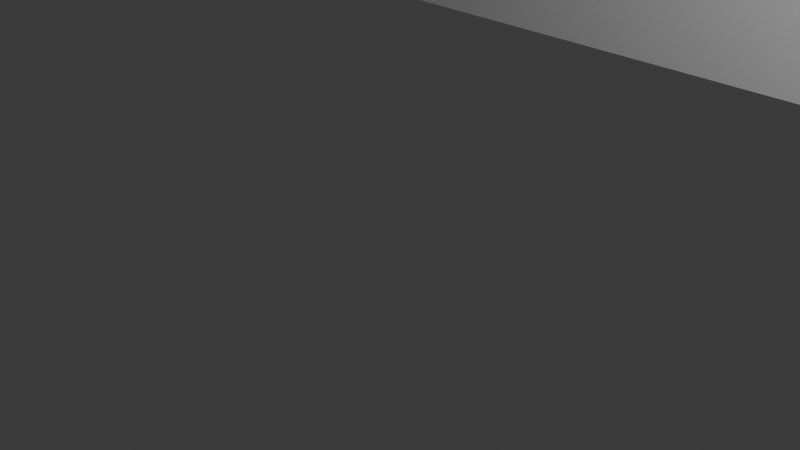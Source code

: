 # Source: Desk1.blend  (saved by Blender 5.0.119; exported with 4.5.12 LTS)
import bpy
from mathutils import Matrix  # noqa: F401  (used for matrix-valued properties, if any)

bpy.ops.wm.read_factory_settings(use_empty=True)
scene = bpy.context.scene
scene.name = 'Scene'

# ---- collections
col_collection = bpy.data.collections.new('Collection'); scene.collection.children.link(col_collection)

# ---- materials (node trees are filled in below, after node groups)
mat_material = bpy.data.materials.new('Material')
mat_material.alpha_threshold = 0.0
mat_material.use_backface_culling_lightprobe_volume = False
mat_material.roughness = 0.5
mat_material.line_color = (0.0, 0.0, 0.0, 1.0)

# ---- material node trees
mat_material.use_nodes = True; mat_material.node_tree.nodes.clear()
_N = mat_material.node_tree.nodes; _L = mat_material.node_tree.links
n0 = _N.new('ShaderNodeOutputMaterial'); n0.name = 'Material Output'; n0.location = (200, 100)
n1 = _N.new('ShaderNodeBsdfPrincipled'); n1.name = 'Principled BSDF'; n1.location = (-200, 100)
_L.new(n1.outputs[0], n0.inputs[0])
n0.is_active_output = True

# ---- world
world_world = bpy.data.worlds.new('World'); scene.world = world_world
world_world.use_nodes = True; world_world.node_tree.nodes.clear()
_N = world_world.node_tree.nodes; _L = world_world.node_tree.links
n0 = _N.new('ShaderNodeOutputWorld'); n0.name = 'World Output'; n0.location = (200, 100)
n1 = _N.new('ShaderNodeBackground'); n1.name = 'Background'; n1.location = (-200, 100)
n1.inputs[0].default_value = (0.05088, 0.05088, 0.05088, 1.0)
_L.new(n1.outputs[0], n0.inputs[0])
n0.is_active_output = True
world_world.color = (0.05088, 0.05088, 0.05088)
world_world.sun_shadow_jitter_overblur = 0.0

# ---- cameras
cam_camera = bpy.data.cameras.new('Camera')
cam_camera.clip_end = 100.0
cam_camera.ortho_scale = 7.314

# ---- lights
light_light = bpy.data.lights.new('Light', 'POINT')
light_light.energy = 1000.0
light_light.shadow_soft_size = 0.1

# ---- meshes
me_cube = bpy.data.meshes.new('Cube')
me_cube.from_pydata([(1.0, 1.0, -1.0), (1.0, -1.0, -1.0), (-1.0, 1.0, -1.0), (-1.0, -1.0, -1.0), (-1.0, -1.0, 0.9333), (-1.0, 1.0, 0.9333), (1.0, 1.0, 0.9333), (1.0, -1.0, 0.9333), (1.0, 1.0, 0.9333), (1.0, -1.0, 0.9333), (-1.0, 1.0, 0.9333), (-1.0, -1.0, 0.9333), (-1.0, -1.0, 0.9333), (1.0, -1.0, 0.9333), (1.05, 1.025, 0.9333), (1.05, 1.025, 1.0), (-1.05, 1.025, 1.0), (-1.05, -1.025, 1.0), (1.05, -1.025, 1.0), (1.05, -1.025, 0.9333), (-1.05, -1.025, 0.9333), (-1.05, 1.025, 0.9333), (-0.95, -0.9545, 0.9333), (-0.95, -0.9545, -1.0), (-0.95, 0.9545, 0.9333), (-0.95, 0.9545, -1.0), (1.0, 0.9545, 0.9333), (1.0, -0.9545, 0.9333), (1.0, -0.9545, -1.0), (1.0, 0.9545, -1.0), (-0.95, 0.3182, 0.9333), (-0.95, 0.3182, -1.0), (-0.95, 0.2727, -1.0), (-0.95, 0.2727, 0.9333), (1.0, 0.2727, -1.0), (1.0, 0.3182, -1.0), (1.0, 0.3182, 0.9333), (1.0, 0.2727, 0.9333), (-0.95, 0.9545, 7.451e-09), (1.0, 0.9545, 7.451e-09), (-0.95, 0.9545, 0.4667), (1.0, 0.9545, 0.4667), (1.0, 0.9545, -0.8), (-0.95, 0.9545, -0.8), (1.0, 0.9545, -0.8667), (-0.95, 0.9545, -0.8667), (1.0, 0.9545, -0.8667), (-0.95, 0.9545, -0.8667), (1.0, 0.9545, -0.8667), (-0.95, 0.9545, -0.8667), (1.0, 0.9545, -0.8667), (-0.95, 0.9545, -0.8667), (1.0, 0.9545, -0.8667), (-0.95, 0.9545, -0.8667), (1.0, 0.9545, -0.06667), (-0.95, 0.9545, -0.06667), (1.0, 0.9545, -0.8667), (1.0, 0.9545, -0.8), (-0.95, 0.9545, -0.8667), (-0.95, 0.9545, -0.8), (1.0, 0.3182, -0.8667), (1.0, 0.3182, -0.8), (-0.95, 0.3182, -0.8667), (-0.95, 0.3182, -0.8), (1.0, 0.3182, 7.451e-09), (-0.95, 0.3182, 7.451e-09), (1.0, 0.3182, -0.06667), (-0.95, 0.3182, -0.06667)], [], [(9, 7, 4, 11), (11, 4, 5, 10), (8, 6, 7, 9, 27, 26), (10, 5, 6, 8), (19, 20, 21, 14), (2, 10, 8, 0), (0, 8, 26, 41, 39, 54, 52, 50, 48, 46, 44, 42, 29), (3, 11, 10, 2), (1, 9, 11, 3), (7, 4, 12, 13), (17, 18, 15, 16), (19, 14, 15, 18), (20, 19, 18, 17), (14, 21, 16, 15), (21, 20, 17, 16), (28, 27, 9, 1), (25, 43, 45, 47, 49, 51, 53, 55, 38, 40, 24, 30, 31), (22, 33, 30, 24, 26, 27), (23, 22, 27, 28), (40, 38, 39, 41), (0, 29, 25, 2), (28, 1, 3, 23), (25, 31, 32, 23, 3, 2), (31, 30, 36, 35), (32, 33, 22, 23), (35, 36, 37, 34), (33, 32, 34, 37), (32, 31, 35, 34), (30, 33, 37, 36), (42, 43, 25, 29), (24, 40, 41, 26), (44, 45, 58, 56), (46, 47, 45, 44), (48, 49, 47, 46), (50, 51, 49, 48), (52, 53, 51, 50), (54, 55, 53, 52), (39, 38, 65, 64), (59, 57, 61, 63), (45, 43, 59, 58), (43, 42, 57, 59), (42, 44, 56, 57), (60, 62, 63, 61), (57, 56, 60, 61), (56, 58, 62, 60), (58, 59, 63, 62), (64, 65, 67, 66), (54, 39, 64, 66), (38, 55, 67, 65), (55, 54, 66, 67)])
_uv = me_cube.uv_layers.new(name='UVMap')
_uv.uv.foreach_set('vector', [0.6088, 0.75, 0.6088, 0.75, 0.6088, 1.0, 0.6088, 1.0, 0.6088, 0.0, 0.6088, 0.0, 0.6088, 0.25, 0.6088, 0.25, 0.6088, 0.5, 0.6088, 0.5, 0.6088, 0.75, 0.6088, 0.75, 0.6088, 0.7443, 0.6088, 0.5061, 0.6088, 0.25, 0.6088, 0.25, 0.6088, 0.5, 0.6088, 0.5, 0.0, 0.0, 0.0, 0.0, 0.0, 0.0, 0.0, 0.0, 0.375, 0.25, 0.6088, 0.25, 0.6088, 0.5, 0.375, 0.5, 0.375, 0.5, 0.6088, 0.5, 0.6088, 0.5061, 0.5616, 0.5062, 0.5143, 0.5061, 0.5043, 0.5061, 0.4493, 0.5062, 0.4493, 0.5062, 0.4493, 0.5062, 0.4493, 0.5062, 0.4493, 0.5062, 0.4493, 0.5062, 0.375, 0.5062, 0.375, 0.0, 0.6088, 0.0, 0.6088, 0.25, 0.375, 0.25, 0.375, 0.75, 0.6088, 0.75, 0.6088, 1.0, 0.375, 1.0, 0.6088, 0.75, 0.6088, 1.0, 0.6088, 1.0, 0.6088, 0.75, 0.625, 0.5, 0.875, 0.5, 0.875, 0.75, 0.625, 0.75, 0.6088, 0.25, 0.6088, 0.0, 0.625, 0.0, 0.625, 0.25, 0.6088, 0.5, 0.6088, 0.25, 0.625, 0.25, 0.625, 0.5, 0.6088, 1.0, 0.6088, 0.75, 0.625, 0.75, 0.625, 1.0, 0.6088, 0.75, 0.6088, 0.5, 0.625, 0.5, 0.625, 0.75, 0.375, 0.7432, 0.6088, 0.7432, 0.6088, 0.75, 0.375, 0.75, 0.375, 0.5062, 0.4493, 0.5062, 0.4493, 0.5062, 0.4493, 0.5062, 0.4493, 0.5062, 0.4493, 0.5062, 0.4493, 0.5062, 0.5043, 0.5061, 0.5143, 0.5061, 0.5616, 0.5062, 0.6088, 0.5061, 0.6088, 0.586, 0.375, 0.586, 0.6088, 0.7432, 0.6088, 0.592, 0.6088, 0.586, 0.6088, 0.5061, 0.6088, 0.5061, 0.6088, 0.7432, 0.375, 0.7432, 0.6088, 0.7432, 0.6088, 0.7432, 0.375, 0.7432, 0.5616, 0.5062, 0.5143, 0.5061, 0.5143, 0.5061, 0.5616, 0.5062, 0.0, 0.0, 0.0, 0.0, 0.0, 0.0, 0.0, 0.0, 0.0, 0.0, 0.0, 0.0, 0.0, 0.0, 0.0, 0.0, 0.0, 0.0, 0.0, 0.0, 0.0, 0.0, 0.0, 0.0, 0.0, 0.0, 0.0, 0.0, 0.375, 0.586, 0.6088, 0.586, 0.6088, 0.586, 0.375, 0.586, 0.375, 0.592, 0.6088, 0.592, 0.6088, 0.7432, 0.375, 0.7432, 0.375, 0.586, 0.6088, 0.586, 0.6088, 0.592, 0.375, 0.592, 0.6088, 0.592, 0.375, 0.592, 0.375, 0.592, 0.6088, 0.592, 0.0, 0.0, 0.0, 0.0, 0.0, 0.0, 0.0, 0.0, 0.6088, 0.586, 0.6088, 0.592, 0.6088, 0.592, 0.6088, 0.586, 0.4493, 0.5062, 0.4493, 0.5062, 0.375, 0.5062, 0.375, 0.5062, 0.6088, 0.5061, 0.5616, 0.5062, 0.5616, 0.5062, 0.6088, 0.5061, 0.4493, 0.5062, 0.4493, 0.5062, 0.4493, 0.5062, 0.4493, 0.5062, 0.4493, 0.5062, 0.4493, 0.5062, 0.4493, 0.5062, 0.4493, 0.5062, 0.4493, 0.5062, 0.4493, 0.5062, 0.4493, 0.5062, 0.4493, 0.5062, 0.4493, 0.5062, 0.4493, 0.5062, 0.4493, 0.5062, 0.4493, 0.5062, 0.4493, 0.5062, 0.4493, 0.5062, 0.4493, 0.5062, 0.4493, 0.5062, 0.5043, 0.5061, 0.5043, 0.5061, 0.4493, 0.5062, 0.4493, 0.5062, 0.5143, 0.5061, 0.5143, 0.5061, 0.5143, 0.5061, 0.5143, 0.5061, 0.4493, 0.5062, 0.4493, 0.5062, 0.4493, 0.5062, 0.4493, 0.5062, 0.4493, 0.5062, 0.4493, 0.5062, 0.4493, 0.5062, 0.4493, 0.5062, 0.4493, 0.5062, 0.4493, 0.5062, 0.4493, 0.5062, 0.4493, 0.5062, 0.4493, 0.5062, 0.4493, 0.5062, 0.4493, 0.5062, 0.4493, 0.5062, 0.4493, 0.5062, 0.4493, 0.5062, 0.4493, 0.5062, 0.4493, 0.5062, 0.4493, 0.5062, 0.4493, 0.5062, 0.4493, 0.5062, 0.4493, 0.5062, 0.4493, 0.5062, 0.4493, 0.5062, 0.4493, 0.5062, 0.4493, 0.5062, 0.4493, 0.5062, 0.4493, 0.5062, 0.4493, 0.5062, 0.4493, 0.5062, 0.5143, 0.5061, 0.5143, 0.5061, 0.5043, 0.5061, 0.5043, 0.5061, 0.5043, 0.5061, 0.5143, 0.5061, 0.5143, 0.5061, 0.5043, 0.5061, 0.5143, 0.5061, 0.5043, 0.5061, 0.5043, 0.5061, 0.5143, 0.5061, 0.5043, 0.5061, 0.5043, 0.5061, 0.5043, 0.5061, 0.5043, 0.5061])
me_cube.materials.append(mat_material)
me_cube.use_mirror_vertex_groups = False
me_cube.update()
me_cube_001 = bpy.data.meshes.new('Cube.001')
me_cube_001.from_pydata([(-1.0, -1.0, -1.0), (-1.0, -1.0, 1.0), (-1.0, 1.0, -1.0), (-1.0, 1.0, 1.0), (1.0, -1.0, -1.0), (1.0, -1.0, 1.0), (1.0, 1.0, -1.0), (1.0, 1.0, 1.0), (-1.0, 0.8, -1.0), (-1.0, -0.8, -1.0), (-1.0, -0.8, 1.0), (-1.0, 0.8, 1.0), (1.0, -0.8, -1.0), (1.0, 0.8, -1.0), (1.0, 0.8, 1.0), (1.0, -0.8, 1.0), (-1.0, -1.0, -0.6154), (-1.0, 1.0, -0.6154), (1.0, 1.0, -0.6154), (1.0, -1.0, -0.6154), (1.0, 0.8, -0.6154), (1.0, -0.8, -0.6154), (-1.0, -0.8, -0.6154), (-1.0, 0.8, -0.6154), (0.9, 1.0, -1.0), (0.9, 1.0, 1.0), (0.9, -1.0, -1.0), (0.9, -1.0, 1.0), (0.896, 0.796, -0.6), (0.896, -0.796, -0.6), (0.9, 0.8, -1.0), (0.9, -0.8, -1.0), (0.9, -1.0, -0.6154), (0.9, 1.0, -0.6154), (-0.9, 1.0, -1.0), (-0.9, -1.0, 1.0), (-0.9, 0.8, -1.0), (-0.9, -0.8, -1.0), (-0.9, -1.0, -0.6154), (-0.9, 1.0, 1.0), (-0.9, -1.0, -1.0), (-0.896, 0.796, -0.6), (-0.896, -0.796, -0.6), (-0.9, 1.0, -0.6154), (-0.9, 0.8, 1.0), (0.9, 0.8, 1.0), (-0.9, -0.8, 1.0), (0.9, -0.8, 1.0), (0.9, 1.0, 1.308), (1.0, 1.0, 1.308), (1.0, -0.8, 1.308), (1.0, -1.0, 1.308), (1.0, 0.8, 1.308), (0.9, -1.0, 1.308), (0.9, 0.8, 1.308), (0.9, -0.8, 1.308), (0.9, 1.096, 1.0), (1.0, 1.096, 1.0), (1.0, 1.096, -0.6154), (1.0, 1.096, -1.0), (0.9, 1.096, -1.0), (0.9, 1.096, -0.6154), (0.9, 1.096, 1.308), (1.0, 1.096, 1.308), (1.0, -1.096, -0.6154), (1.0, -1.096, -1.0), (0.9, -1.096, -1.0), (1.0, -1.096, 1.0), (0.9, -1.096, 1.0), (0.9, -1.096, -0.6154), (1.0, -1.096, 1.308), (0.9, -1.096, 1.308)], [], [(23, 11, 3, 17), (21, 15, 5, 19), (38, 35, 1, 16), (26, 4, 65, 66), (46, 10, 1, 35), (39, 3, 11, 44), (44, 11, 10, 46), (13, 12, 4, 26, 31, 30, 24, 6), (18, 7, 14, 20), (20, 14, 15, 21), (16, 1, 10, 22), (22, 10, 11, 23), (9, 22, 23, 8), (0, 16, 22, 9), (13, 20, 21, 12), (6, 18, 20, 13), (40, 38, 16, 0), (12, 21, 19, 4), (8, 23, 17, 2), (34, 43, 33, 24), (36, 30, 31, 37), (34, 24, 30, 36), (47, 27, 53, 55), (7, 18, 58, 57), (37, 31, 26, 40), (43, 39, 25, 33), (17, 3, 39, 43), (9, 37, 40, 0), (2, 34, 36, 8), (8, 36, 37, 9), (2, 17, 43, 34), (26, 32, 38, 40), (28, 41, 42, 29), (25, 39, 44, 45), (47, 46, 35, 27), (32, 27, 35, 38), (41, 28, 45, 44), (29, 42, 46, 47), (28, 29, 47, 45), (42, 41, 44, 46), (49, 48, 54, 55, 53, 51, 50, 52), (45, 47, 55, 54), (5, 15, 50, 51), (15, 14, 52, 50), (5, 51, 70, 67), (25, 45, 54, 48), (14, 7, 49, 52), (18, 6, 59, 58), (60, 61, 56, 57, 58, 59), (57, 56, 62, 63), (24, 33, 61, 60), (49, 7, 57, 63), (33, 25, 56, 61), (48, 49, 63, 62), (25, 48, 62, 56), (6, 24, 60, 59), (64, 67, 68, 69, 66, 65), (68, 67, 70, 71), (53, 27, 68, 71), (51, 53, 71, 70), (4, 19, 64, 65), (19, 5, 67, 64), (32, 26, 66, 69), (27, 32, 69, 68)])
_uv = me_cube_001.uv_layers.new(name='UVMap')
_uv.uv.foreach_set('vector', [0.4231, 0.08333, 0.625, 0.08333, 0.625, 0.25, 0.4231, 0.25, 0.4231, 0.75, 0.625, 0.75, 0.625, 0.75, 0.4231, 0.75, 0.4231, 0.9875, 0.625, 0.9875, 0.625, 1.0, 0.4231, 1.0, 0.3625, 0.75, 0.375, 0.75, 0.375, 0.75, 0.3625, 0.75, 0.8625, 0.75, 0.875, 0.75, 0.875, 0.75, 0.8625, 0.75, 0.8625, 0.5, 0.875, 0.5, 0.875, 0.6667, 0.8625, 0.6667, 0.8625, 0.6667, 0.875, 0.6667, 0.875, 0.75, 0.8625, 0.75, 0.375, 0.6667, 0.375, 0.75, 0.375, 0.75, 0.3625, 0.75, 0.3625, 0.75, 0.3625, 0.6667, 0.3625, 0.5, 0.375, 0.5, 0.4231, 0.5, 0.625, 0.5, 0.625, 0.6667, 0.4231, 0.6667, 0.4231, 0.6667, 0.625, 0.6667, 0.625, 0.75, 0.4231, 0.75, 0.4231, 0.0, 0.625, 0.0, 0.625, 0.0, 0.4231, 0.0, 0.4231, 0.0, 0.625, 0.0, 0.625, 0.08333, 0.4231, 0.08333, 0.375, 0.0, 0.4231, 0.0, 0.4231, 0.08333, 0.375, 0.08333, 0.375, 0.0, 0.4231, 0.0, 0.4231, 0.0, 0.375, 0.0, 0.375, 0.6667, 0.4231, 0.6667, 0.4231, 0.75, 0.375, 0.75, 0.375, 0.5, 0.4231, 0.5, 0.4231, 0.6667, 0.375, 0.6667, 0.375, 0.9875, 0.4231, 0.9875, 0.4231, 1.0, 0.375, 1.0, 0.375, 0.75, 0.4231, 0.75, 0.4231, 0.75, 0.375, 0.75, 0.375, 0.08333, 0.4231, 0.08333, 0.4231, 0.25, 0.375, 0.25, 0.375, 0.2625, 0.4231, 0.2625, 0.4231, 0.4875, 0.375, 0.4875, 0.1375, 0.6667, 0.3625, 0.6667, 0.3625, 0.75, 0.1375, 0.75, 0.1375, 0.5, 0.3625, 0.5, 0.3625, 0.6667, 0.1375, 0.6667, 0.6375, 0.75, 0.6375, 0.75, 0.6375, 0.75, 0.6375, 0.75, 0.625, 0.5, 0.4231, 0.5, 0.4231, 0.5, 0.625, 0.5, 0.1375, 0.75, 0.3625, 0.75, 0.3625, 0.75, 0.1375, 0.75, 0.4231, 0.2625, 0.625, 0.2625, 0.625, 0.4875, 0.4231, 0.4875, 0.4231, 0.25, 0.625, 0.25, 0.625, 0.2625, 0.4231, 0.2625, 0.125, 0.75, 0.1375, 0.75, 0.1375, 0.75, 0.125, 0.75, 0.125, 0.5, 0.1375, 0.5, 0.1375, 0.6667, 0.125, 0.6667, 0.125, 0.6667, 0.1375, 0.6667, 0.1375, 0.75, 0.125, 0.75, 0.375, 0.25, 0.4231, 0.25, 0.4231, 0.2625, 0.375, 0.2625, 0.375, 0.7625, 0.4231, 0.7625, 0.4231, 0.9875, 0.375, 0.9875, 0.638, 0.6669, 0.862, 0.6669, 0.862, 0.7498, 0.638, 0.7498, 0.6375, 0.5, 0.8625, 0.5, 0.8625, 0.6667, 0.6375, 0.6667, 0.6375, 0.75, 0.8625, 0.75, 0.8625, 0.75, 0.6375, 0.75, 0.4231, 0.7625, 0.625, 0.7625, 0.625, 0.9875, 0.4231, 0.9875, 0.862, 0.6669, 0.638, 0.6669, 0.6375, 0.6667, 0.8625, 0.6667, 0.638, 0.7498, 0.862, 0.7498, 0.8625, 0.75, 0.6375, 0.75, 0.638, 0.6669, 0.638, 0.7498, 0.6375, 0.75, 0.6375, 0.6667, 0.862, 0.7498, 0.862, 0.6669, 0.8625, 0.6667, 0.8625, 0.75, 0.625, 0.5, 0.6375, 0.5, 0.6375, 0.6667, 0.6375, 0.75, 0.6375, 0.75, 0.625, 0.75, 0.625, 0.75, 0.625, 0.6667, 0.6375, 0.6667, 0.6375, 0.75, 0.6375, 0.75, 0.6375, 0.6667, 0.625, 0.75, 0.625, 0.75, 0.625, 0.75, 0.625, 0.75, 0.625, 0.75, 0.625, 0.6667, 0.625, 0.6667, 0.625, 0.75, 0.625, 0.75, 0.625, 0.75, 0.625, 0.75, 0.625, 0.75, 0.6375, 0.5, 0.6375, 0.6667, 0.6375, 0.6667, 0.6375, 0.5, 0.625, 0.6667, 0.625, 0.5, 0.625, 0.5, 0.625, 0.6667, 0.4231, 0.5, 0.375, 0.5, 0.375, 0.5, 0.4231, 0.5, 0.375, 0.4875, 0.4231, 0.4875, 0.625, 0.4875, 0.625, 0.5, 0.4231, 0.5, 0.375, 0.5, 0.625, 0.5, 0.625, 0.4875, 0.625, 0.4875, 0.625, 0.5, 0.375, 0.4875, 0.4231, 0.4875, 0.4231, 0.4875, 0.375, 0.4875, 0.625, 0.5, 0.625, 0.5, 0.625, 0.5, 0.625, 0.5, 0.4231, 0.4875, 0.625, 0.4875, 0.625, 0.4875, 0.4231, 0.4875, 0.6375, 0.5, 0.625, 0.5, 0.625, 0.5, 0.6375, 0.5, 0.6375, 0.5, 0.6375, 0.5, 0.6375, 0.5, 0.6375, 0.5, 0.375, 0.5, 0.3625, 0.5, 0.3625, 0.5, 0.375, 0.5, 0.4231, 0.75, 0.625, 0.75, 0.625, 0.7625, 0.4231, 0.7625, 0.375, 0.7625, 0.375, 0.75, 0.625, 0.7625, 0.625, 0.75, 0.625, 0.75, 0.625, 0.7625, 0.6375, 0.75, 0.6375, 0.75, 0.6375, 0.75, 0.6375, 0.75, 0.625, 0.75, 0.6375, 0.75, 0.6375, 0.75, 0.625, 0.75, 0.375, 0.75, 0.4231, 0.75, 0.4231, 0.75, 0.375, 0.75, 0.4231, 0.75, 0.625, 0.75, 0.625, 0.75, 0.4231, 0.75, 0.4231, 0.7625, 0.375, 0.7625, 0.375, 0.7625, 0.4231, 0.7625, 0.625, 0.7625, 0.4231, 0.7625, 0.4231, 0.7625, 0.625, 0.7625])
me_cube_001.update()

# ---- objects
ob_desk = bpy.data.objects.new('Desk', me_cube)
ob_light = bpy.data.objects.new('Light', light_light)
ob_camera = bpy.data.objects.new('Camera', cam_camera)
ob_drawer_001 = bpy.data.objects.new('Drawer.001', me_cube_001)

# ---- transforms, parenting, visibility, modifiers, constraints
ob_desk.location = (0.0, 0.0, 15.0)
ob_desk.scale = (11.5, 22.0, 15.0)
ob_desk.lock_rotations_4d = False
ob_desk.empty_display_type = 'ARROWS'
ob_desk.lineart.crease_threshold = 0.0
ob_light.location = (4.076, 1.005, 5.904)
ob_light.rotation_euler = (0.6503, 0.05522, 1.866)
ob_light.lock_rotations_4d = False
ob_light.empty_display_type = 'ARROWS'
ob_light.color = (0.0, 0.0, 0.0, 0.0)
ob_light.lineart.crease_threshold = 0.0
ob_camera.location = (7.359, -6.926, 4.958)
ob_camera.rotation_euler = (1.109, 0.0, 0.8149)
ob_camera.lock_rotations_4d = False
ob_camera.empty_display_type = 'ARROWS'
ob_camera.color = (0.0, 0.0, 0.0, 0.0)
ob_camera.display_type = 'WIRE'
ob_camera.lineart.crease_threshold = 0.0
ob_drawer_001.location = (2.0, 14.02, 24.41)
ob_drawer_001.scale = (10.0, 6.25, 3.25)

# ---- collection membership
col_collection.objects.link(ob_desk)
col_collection.objects.link(ob_light)
col_collection.objects.link(ob_camera)
col_collection.objects.link(ob_drawer_001)

# ---- scene / render settings (as saved in the file)
scene.camera = ob_camera
scene.frame_start = 1; scene.frame_end = 250; scene.frame_set(0)
scene.render.engine = 'BLENDER_EEVEE_NEXT'
scene.render.bake_bias = 0.0
scene.render.bake_samples = 0
scene.cycles.sampling_pattern = 'TABULATED_SOBOL'
scene.eevee.use_volume_custom_range = False
bpy.context.view_layer.update()

